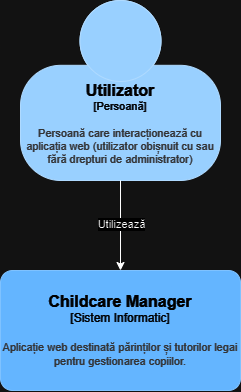

The diagram above was exported from draw.io. Its source (the exported page's mxGraphModel, read from the mxfile embedded in the PNG):
<mxGraphModel dx="1750" dy="962" grid="1" gridSize="10" guides="1" tooltips="1" connect="1" arrows="1" fold="1" page="1" pageScale="1" pageWidth="850" pageHeight="1100" background="none" math="0" shadow="0">
  <root>
    <mxCell id="0" />
    <mxCell id="1" parent="0" />
    <object c4Name="Utilizator" c4Type="Persoană" c4Description="Persoană care interacționează cu aplicația web (utilizator obișnuit cu sau fără drepturi de administrator)" label="&lt;font style=&quot;font-size: 16px&quot;&gt;&lt;b&gt;%c4Name%&lt;/b&gt;&lt;/font&gt;&lt;div&gt;[%c4Type%]&lt;/div&gt;&lt;br&gt;&lt;div&gt;&lt;font style=&quot;font-size: 11px&quot;&gt;&lt;font color=&quot;#cccccc&quot;&gt;%c4Description%&lt;/font&gt;&lt;/div&gt;" placeholders="1" id="2">
      <mxCell style="html=1;fontSize=11;dashed=0;whiteSpace=wrap;fillColor=#083F75;strokeColor=#06315C;fontColor=#ffffff;shape=mxgraph.c4.person2;align=center;metaEdit=1;points=[[0.5,0,0],[1,0.5,0],[1,0.75,0],[0.75,1,0],[0.5,1,0],[0.25,1,0],[0,0.75,0],[0,0.5,0]];resizable=0;" vertex="1" parent="1">
        <mxGeometry x="40" y="30" width="200" height="180" as="geometry" />
      </mxCell>
    </object>
    <object placeholders="1" c4Name="Childcare Manager" c4Type="Sistem Informatic" c4Description="Aplicație web destinată părinților și tutorilor legai pentru gestionarea copiilor." label="&lt;font style=&quot;font-size: 16px&quot;&gt;&lt;b&gt;%c4Name%&lt;/b&gt;&lt;/font&gt;&lt;div&gt;[%c4Type%]&lt;/div&gt;&lt;br&gt;&lt;div&gt;&lt;font style=&quot;font-size: 11px&quot;&gt;&lt;font color=&quot;#cccccc&quot;&gt;%c4Description%&lt;/font&gt;&lt;/div&gt;" id="3">
      <mxCell style="rounded=1;whiteSpace=wrap;html=1;labelBackgroundColor=none;fillColor=#1061B0;fontColor=#ffffff;align=center;arcSize=10;strokeColor=#0D5091;metaEdit=1;resizable=0;points=[[0.25,0,0],[0.5,0,0],[0.75,0,0],[1,0.25,0],[1,0.5,0],[1,0.75,0],[0.75,1,0],[0.5,1,0],[0.25,1,0],[0,0.75,0],[0,0.5,0],[0,0.25,0]];" vertex="1" parent="1">
        <mxGeometry x="20" y="300" width="240" height="120" as="geometry" />
      </mxCell>
    </object>
    <mxCell id="4" style="edgeStyle=orthogonalEdgeStyle;rounded=0;orthogonalLoop=1;jettySize=auto;html=1;entryX=0.5;entryY=0;entryDx=0;entryDy=0;entryPerimeter=0;" edge="1" source="2" target="3" parent="1">
      <mxGeometry relative="1" as="geometry" />
    </mxCell>
    <mxCell id="5" value="Utilizează" style="edgeLabel;html=1;align=center;verticalAlign=middle;resizable=0;points=[];" vertex="1" connectable="0" parent="4">
      <mxGeometry x="-0.0444" y="2" relative="1" as="geometry">
        <mxPoint x="-2" as="offset" />
      </mxGeometry>
    </mxCell>
  </root>
</mxGraphModel>